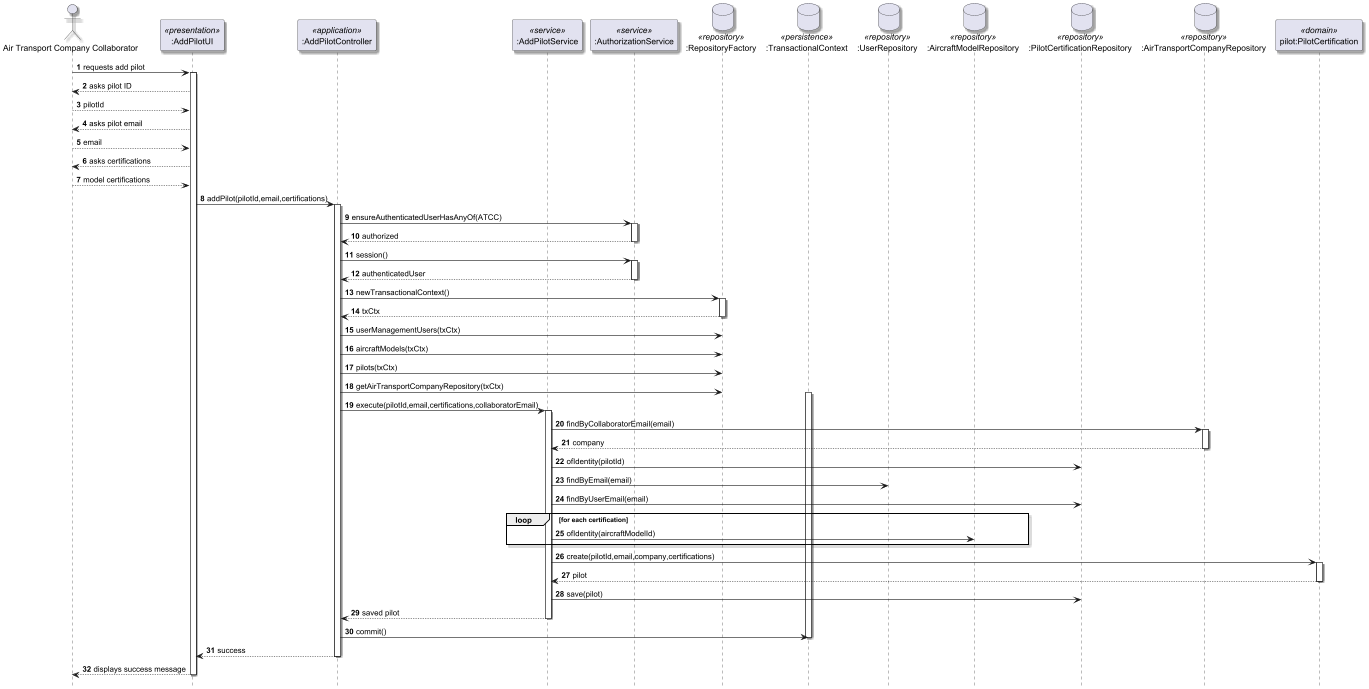

The diagram above was rendered by PlantUML. Its source (embedded in the PNG):
@startuml
skinparam shadowing true
hide footbox
autonumber

actor "Air Transport Company Collaborator" as Actor

participant ":AddPilotUI" as UI <<presentation>>
participant ":AddPilotController" as Ctrl <<application>>
participant ":AddPilotService" as Service <<service>>

participant ":AuthorizationService" as Authz <<service>>

database ":RepositoryFactory" as RepoFac <<repository>>
database ":TransactionalContext" as Tx <<persistence>>

database ":UserRepository" as UserRepo <<repository>>
database ":AircraftModelRepository" as AircraftRepo <<repository>>
database ":PilotCertificationRepository" as PilotRepo <<repository>>
database ":AirTransportCompanyRepository" as CompanyRepo <<repository>>

participant "pilot:PilotCertification" as Pilot <<domain>>

Actor -> UI : requests add pilot
activate UI

UI --> Actor : asks pilot ID
Actor --> UI : pilotId

UI --> Actor : asks pilot email
Actor --> UI : email

UI --> Actor : asks certifications
Actor --> UI : model certifications

UI -> Ctrl : addPilot(pilotId,email,certifications)
activate Ctrl

' =====================================================
' AUTHORIZATION
' =====================================================

Ctrl -> Authz : ensureAuthenticatedUserHasAnyOf(ATCC)
activate Authz
Authz --> Ctrl : authorized
deactivate Authz

Ctrl -> Authz : session()
activate Authz
Authz --> Ctrl : authenticatedUser
deactivate Authz

' =====================================================
' TRANSACTION + REPOS
' =====================================================

Ctrl -> RepoFac : newTransactionalContext()
activate RepoFac
RepoFac --> Ctrl : txCtx
deactivate RepoFac

Ctrl -> RepoFac : userManagementUsers(txCtx)
Ctrl -> RepoFac : aircraftModels(txCtx)
Ctrl -> RepoFac : pilots(txCtx)
Ctrl -> RepoFac : getAirTransportCompanyRepository(txCtx)

activate Tx

' =====================================================
' DELEGATION TO SERVICE
' =====================================================

Ctrl -> Service : execute(pilotId,email,certifications,collaboratorEmail)
activate Service

Service -> CompanyRepo : findByCollaboratorEmail(email)
activate CompanyRepo
CompanyRepo --> Service : company
deactivate CompanyRepo

Service -> PilotRepo : ofIdentity(pilotId)
Service -> UserRepo : findByEmail(email)
Service -> PilotRepo : findByUserEmail(email)

loop for each certification
    Service -> AircraftRepo : ofIdentity(aircraftModelId)
end

Service -> Pilot : create(pilotId,email,company,certifications)
activate Pilot
Pilot --> Service : pilot
deactivate Pilot

Service -> PilotRepo : save(pilot)
Service --> Ctrl : saved pilot
deactivate Service

' =====================================================
' COMMIT
' =====================================================

Ctrl -> Tx : commit()
deactivate Tx

Ctrl --> UI : success
deactivate Ctrl

UI --> Actor : displays success message
deactivate UI

@enduml